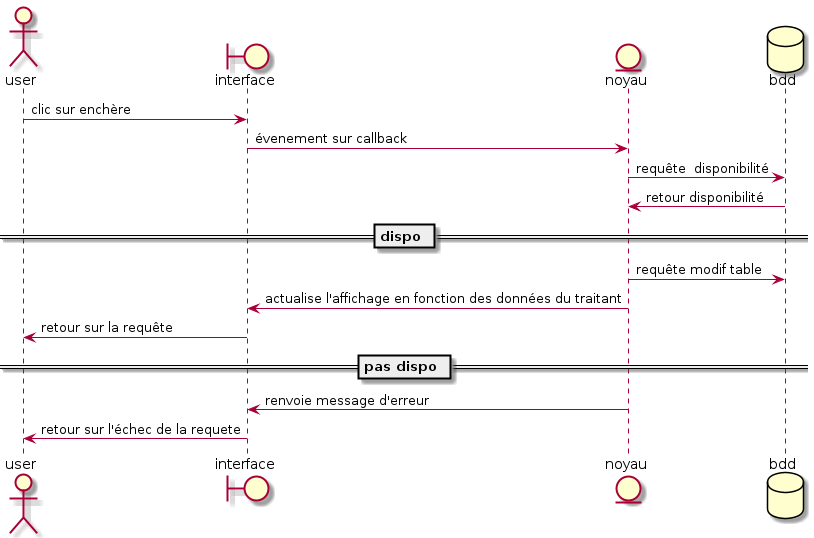

The diagram above was rendered by PlantUML. Its source (embedded in the PNG):
@startuml
actor user
boundary interface
entity noyau
database bdd

user -> interface : clic sur enchère
interface -> noyau : évenement sur callback
noyau -> bdd : requête  disponibilité
bdd -> noyau : retour disponibilité
== dispo ==
noyau -> bdd : requête modif table
noyau -> interface : actualise l'affichage en fonction des données du traitant
interface -> user : retour sur la requête
== pas dispo ==
noyau -> interface : renvoie message d'erreur
interface -> user : retour sur l'échec de la requete


@enduml